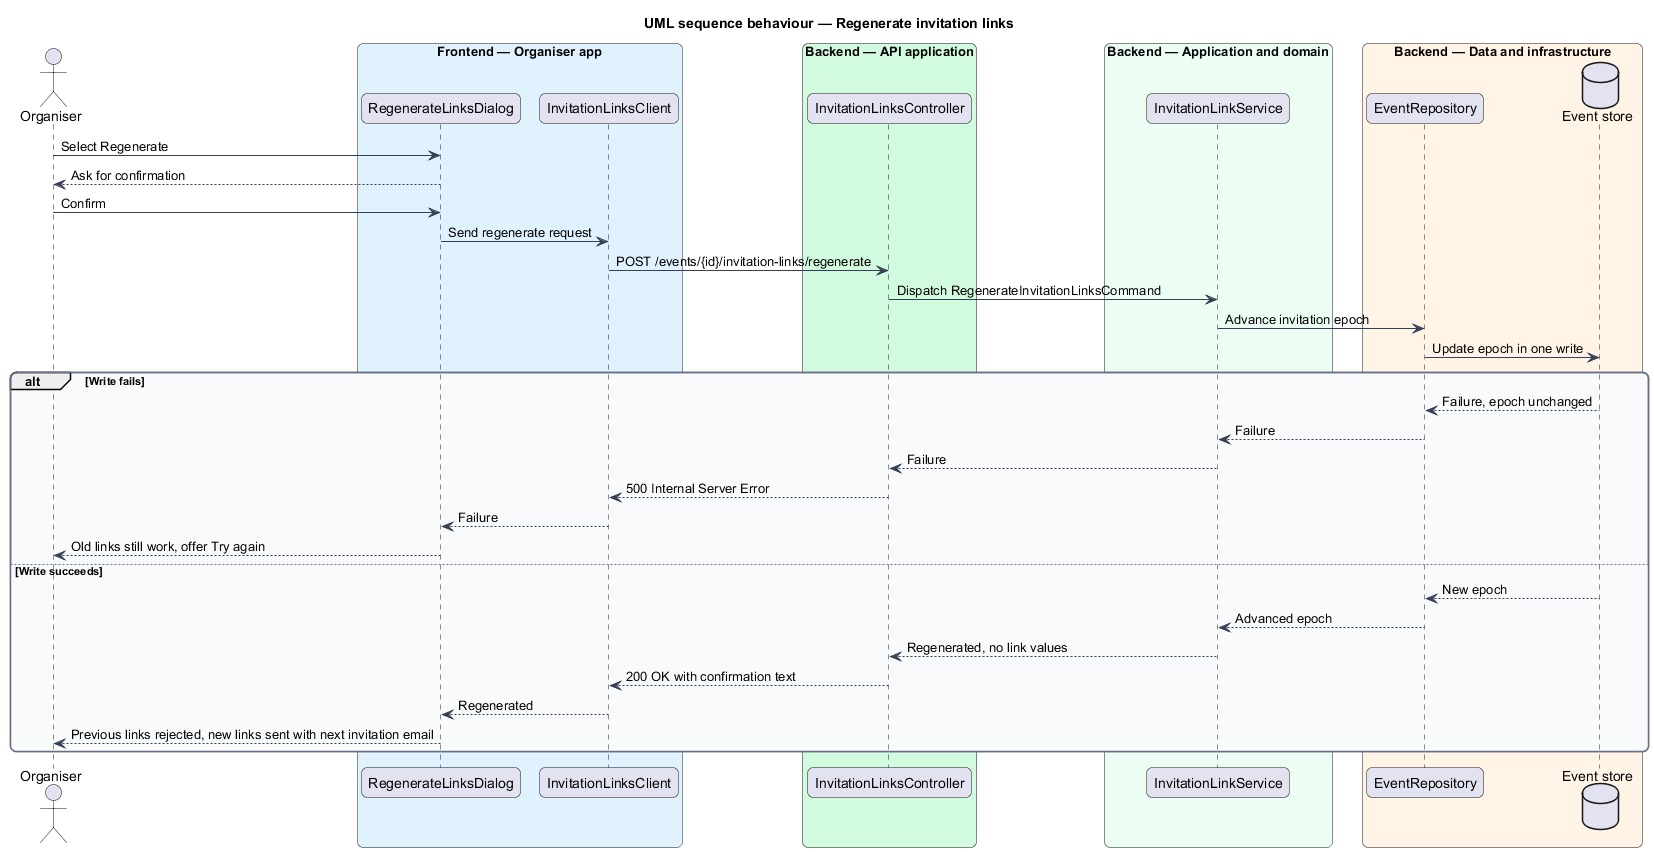

The diagram above was rendered by PlantUML. Its source (embedded in the PNG):
@startuml
title UML sequence behaviour — Regenerate invitation links
skinparam backgroundColor #FFFFFF
skinparam shadowing false
skinparam roundcorner 12
skinparam defaultFontName Arial
skinparam ArrowColor #344054
skinparam rectangle {
  BorderColor #344054
  FontColor #101828
}
skinparam package {
  BorderColor #667085
  FontColor #101828
  BackgroundColor #F9FAFB
}
actor "Organiser" as actor
box "Frontend — Organiser app" #E0F2FE
  participant "RegenerateLinksDialog" as dialog
  participant "InvitationLinksClient" as client
end box
box "Backend — API application" #D1FADF
  participant "InvitationLinksController" as controller
end box
box "Backend — Application and domain" #ECFDF3
  participant "InvitationLinkService" as service
end box
box "Backend — Data and infrastructure" #FFF4E5
  participant "EventRepository" as repo
  database "Event store" as db
end box

actor -> dialog : Select Regenerate
dialog --> actor : Ask for confirmation
actor -> dialog : Confirm
dialog -> client : Send regenerate request
client -> controller : POST /events/{id}/invitation-links/regenerate
controller -> service : Dispatch RegenerateInvitationLinksCommand
service -> repo : Advance invitation epoch
repo -> db : Update epoch in one write
alt Write fails
  db --> repo : Failure, epoch unchanged
  repo --> service : Failure
  service --> controller : Failure
  controller --> client : 500 Internal Server Error
  client --> dialog : Failure
  dialog --> actor : Old links still work, offer Try again
else Write succeeds
  db --> repo : New epoch
  repo --> service : Advanced epoch
  service --> controller : Regenerated, no link values
  controller --> client : 200 OK with confirmation text
  client --> dialog : Regenerated
  dialog --> actor : Previous links rejected, new links sent with next invitation email
end
@enduml